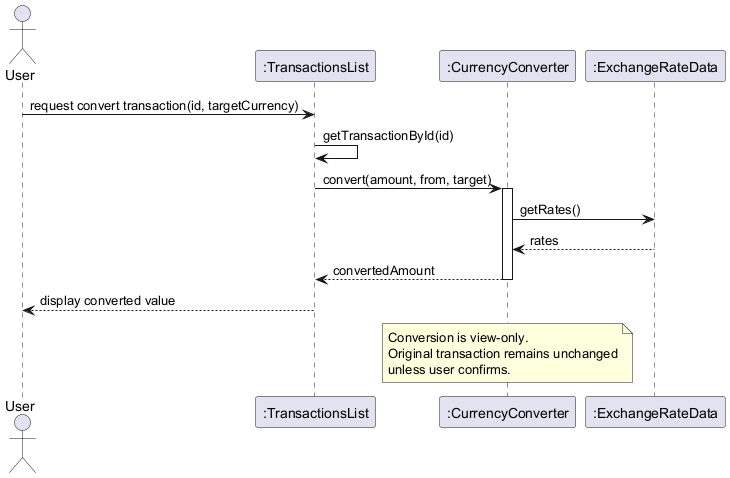

The diagram above was rendered by PlantUML. Its source (embedded in the PNG):
@startuml

actor User
participant ":TransactionsList" as List
participant ":CurrencyConverter" as Converter
participant ":ExchangeRateData" as Rates

User -> List : request convert transaction(id, targetCurrency)
List -> List : getTransactionById(id)

List -> Converter : convert(amount, from, target)
activate Converter

Converter -> Rates : getRates()
Rates --> Converter : rates

Converter --> List : convertedAmount
deactivate Converter

List --> User : display converted value

note over Converter
Conversion is view-only.
Original transaction remains unchanged
unless user confirms.
end note

@enduml